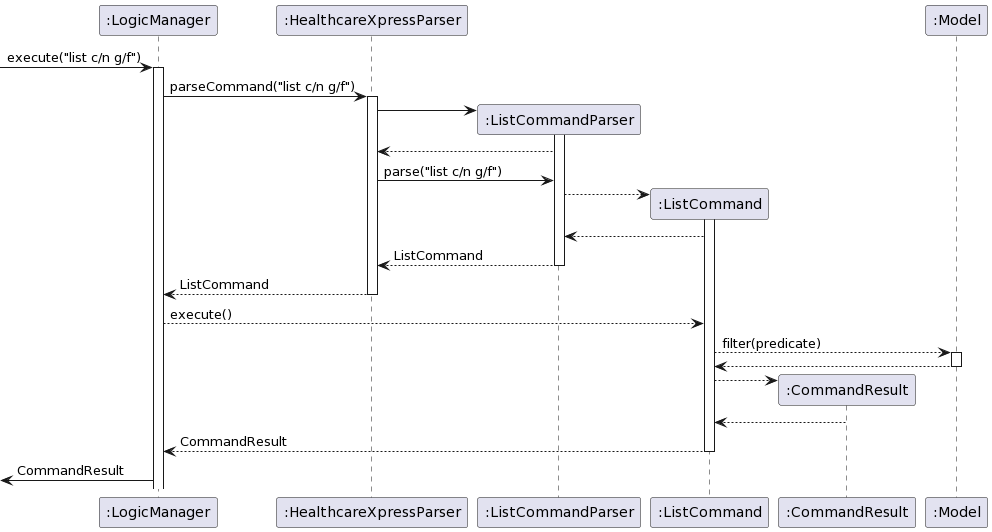

The diagram above was rendered by PlantUML. Its source (embedded in the PNG):
@startuml
participant ":LogicManager" as LogicManager 
participant ":HealthcareXpressParser" as HealthcareXpressParser 
participant ":ListCommandParser" as ListCommandParser 
participant ":ListCommand" as ListCommand 
participant ":CommandResult" as CommandResult 

participant ":Model" as Model 

[-> LogicManager : execute("list c/n g/f")
activate LogicManager

LogicManager -> HealthcareXpressParser : parseCommand("list c/n g/f")
activate HealthcareXpressParser

create ListCommandParser
HealthcareXpressParser -> ListCommandParser
activate ListCommandParser

ListCommandParser --> HealthcareXpressParser

HealthcareXpressParser -> ListCommandParser : parse("list c/n g/f")

create ListCommand
ListCommandParser --> ListCommand
activate ListCommand
ListCommand --> ListCommandParser
ListCommandParser --> HealthcareXpressParser : ListCommand
deactivate ListCommandParser
HealthcareXpressParser --> LogicManager : ListCommand
deactivate HealthcareXpressParser

LogicManager --> ListCommand : execute()
ListCommand --> Model: filter(predicate)
activate Model
Model --> ListCommand
deactivate Model

create CommandResult
ListCommand --> CommandResult
CommandResult --> ListCommand
ListCommand --> LogicManager : CommandResult
deactivate ListCommand
<- LogicManager : CommandResult
@enduml